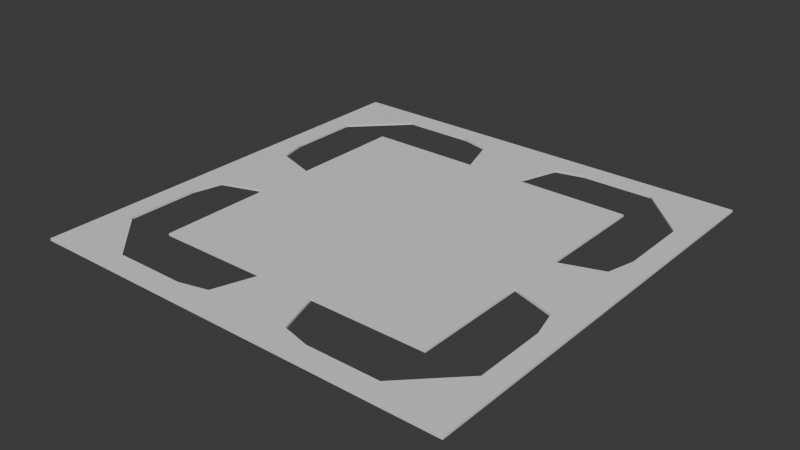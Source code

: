 # Source: Floor1.blend  (saved by Blender 4.0.36; exported with 4.5.12 LTS)
import bpy
from mathutils import Matrix  # noqa: F401  (used for matrix-valued properties, if any)

bpy.ops.wm.read_factory_settings(use_empty=True)
scene = bpy.context.scene
scene.name = 'Scene'

# ---- collections
col_collection = bpy.data.collections.new('Collection'); scene.collection.children.link(col_collection)

# ---- materials (node trees are filled in below, after node groups)
mat_material = bpy.data.materials.new('Material')
mat_material.alpha_threshold = 0.0
mat_material.use_transparent_shadow = False
mat_material.roughness = 0.5
mat_material.line_color = (0.0, 0.0, 0.0, 1.0)

# ---- node groups
ng_auto_smooth = bpy.data.node_groups.new('Auto Smooth', 'GeometryNodeTree')
_s = ng_auto_smooth.interface.new_socket(name='Geometry', in_out='OUTPUT', socket_type='NodeSocketGeometry')
_s = ng_auto_smooth.interface.new_socket(name='Geometry', in_out='INPUT', socket_type='NodeSocketGeometry')
_s = ng_auto_smooth.interface.new_socket(name='Angle', in_out='INPUT', socket_type='NodeSocketFloat')
_s.subtype = 'ANGLE'
_s.min_value = 0.0
_s.max_value = 3.142
ng_auto_smooth.is_modifier = True
_N = ng_auto_smooth.nodes; _L = ng_auto_smooth.links
n0 = _N.new('NodeGroupOutput'); n0.name = 'Group Output'; n0.location = (480, -100)
n1 = _N.new('NodeGroupInput'); n1.name = 'Group Input'; n1.location = (-420, -300)
n2 = _N.new('NodeGroupInput'); n2.name = 'Group Input.001'; n2.location = (-60, -100)
n3 = _N.new('GeometryNodeSetShadeSmooth'); n3.name = 'Set Shade Smooth'; n3.location = (120, -100)
n3.domain = 'EDGE'
n4 = _N.new('GeometryNodeSetShadeSmooth'); n4.name = 'Set Shade Smooth.001'; n4.location = (300, -100)
n5 = _N.new('GeometryNodeInputMeshEdgeAngle'); n5.name = 'Edge Angle'; n5.location = (-420, -220)
n6 = _N.new('GeometryNodeInputEdgeSmooth'); n6.name = 'Is Edge Smooth'; n6.location = (-60, -160)
n7 = _N.new('GeometryNodeInputShadeSmooth'); n7.name = 'Is Face Smooth'; n7.location = (-240, -340)
n8 = _N.new('FunctionNodeBooleanMath'); n8.name = 'Boolean Math'; n8.location = (-60, -220)
n9 = _N.new('FunctionNodeCompare'); n9.name = 'Compare'; n9.location = (-240, -180)
n9.operation = 'LESS_EQUAL'
_L.new(n5.outputs[0], n9.inputs[0])
_L.new(n4.outputs[0], n0.inputs[0])
_L.new(n1.outputs[1], n9.inputs[1])
_L.new(n9.outputs[0], n8.inputs[0])
_L.new(n7.outputs[0], n8.inputs[1])
_L.new(n2.outputs[0], n3.inputs[0])
_L.new(n6.outputs[0], n3.inputs[1])
_L.new(n3.outputs[0], n4.inputs[0])
_L.new(n8.outputs[0], n3.inputs[2])
n0.is_active_output = True

# ---- material node trees
mat_material.use_nodes = True; mat_material.node_tree.nodes.clear()
_N = mat_material.node_tree.nodes; _L = mat_material.node_tree.links
n0 = _N.new('ShaderNodeOutputMaterial'); n0.name = 'Material Output'; n0.location = (300, 300)
n1 = _N.new('ShaderNodeBsdfPrincipled'); n1.name = 'Principled BSDF'; n1.location = (10, 300)
n1.inputs[3].default_value = 1.45
_L.new(n1.outputs[0], n0.inputs[0])
n0.is_active_output = True

# ---- world
world_world = bpy.data.worlds.new('World'); scene.world = world_world
world_world.use_nodes = True; world_world.node_tree.nodes.clear()
_N = world_world.node_tree.nodes; _L = world_world.node_tree.links
n0 = _N.new('ShaderNodeOutputWorld'); n0.name = 'World Output'; n0.location = (300, 300)
n1 = _N.new('ShaderNodeBackground'); n1.name = 'Background'; n1.location = (10, 300)
n1.inputs[0].default_value = (0.05088, 0.05088, 0.05088, 1.0)
_L.new(n1.outputs[0], n0.inputs[0])
n0.is_active_output = True
world_world.color = (0.05088, 0.05088, 0.05088)
world_world.use_sun_shadow = False
world_world.sun_shadow_jitter_overblur = 0.0

# ---- meshes
me_cube = bpy.data.meshes.new('Cube')
me_cube.from_pydata([(20.0, 20.0, 0.0), (20.0, 20.0, -0.3), (20.0, -20.0, 0.0), (20.0, -20.0, -0.3), (-20.0, 20.0, 0.0), (-20.0, 20.0, -0.3), (-20.0, -20.0, 0.0), (-20.0, -20.0, -0.3), (-20.0, -4.0, 0.0), (-20.0, 4.0, 0.0), (-26.0, -6.0, 0.0), (-26.0, -6.0, -0.3), (-26.0, 6.0, 0.0), (-27.0, -10.0, 0.0), (-6.0, 26.0, -0.3), (4.0, 20.0, -0.3), (-27.0, 20.0, -0.3), (-27.0, -20.0, 0.0), (4.0, -20.0, 0.0), (-4.0, -20.0, 0.0), (6.0, -26.0, 0.0), (-6.0, -26.0, 0.0), (10.0, -27.0, 0.0), (-10.0, -27.0, 0.0), (-20.0, -27.0, 0.0), (20.0, -27.0, 0.0), (20.0, 4.0, 0.0), (20.0, -4.0, 0.0), (26.0, 6.0, 0.0), (26.0, -6.0, 0.0), (27.0, 10.0, 0.0), (27.0, -10.0, 0.0), (27.0, -20.0, 0.0), (27.0, 20.0, 0.0), (-4.0, 20.0, 0.0), (4.0, 20.0, 0.0), (-6.0, 26.0, 0.0), (-4.0, 20.0, -0.3), (-10.0, 27.0, 0.0), (27.0, 20.0, -0.3), (10.0, 27.0, -0.3), (27.0, -20.0, -0.3), (-20.0, 27.0, 0.0), (-30.0, -30.0, 0.0), (27.0, -10.0, -0.3), (-20.0, -30.0, 0.0), (-10.0, -30.0, 0.0), (0.0, -30.0, 0.0), (0.0, -30.0, -0.3), (10.0, -30.0, 0.0), (20.0, -30.0, 0.0), (27.0, 10.0, -0.3), (10.0, 27.0, 0.0), (26.0, -6.0, -0.3), (6.0, 26.0, 0.0), (-30.0, 20.0, 0.0), (26.0, 6.0, -0.3), (-30.0, -1.907e-06, 0.0), (-30.0, -10.0, 0.0), (-30.0, -10.0, -0.3), (-30.0, -20.0, 0.0), (-27.0, 20.0, 0.0), (20.0, -4.0, -0.3), (20.0, 30.0, 0.0), (20.0, 4.0, -0.3), (-3.815e-06, 30.0, 0.0), (20.0, -27.0, -0.3), (-20.0, -27.0, -0.3), (-20.0, 30.0, -0.3), (-10.0, -27.0, -0.3), (30.0, -30.0, 0.0), (30.0, -20.0, 0.0), (30.0, -10.0, 0.0), (10.0, -27.0, -0.3), (30.0, 10.0, 0.0), (-6.0, -26.0, -0.3), (-27.0, 10.0, 0.0), (6.0, -26.0, -0.3), (20.0, 27.0, 0.0), (-4.0, -20.0, -0.3), (4.0, -20.0, -0.3), (-27.0, -20.0, -0.3), (-30.0, 30.0, 0.0), (-20.0, 30.0, 0.0), (-10.0, 30.0, 0.0), (-27.0, -10.0, -0.3), (10.0, 30.0, 0.0), (-26.0, 6.0, -0.3), (-30.0, 10.0, 0.0), (-20.0, 4.0, -0.3), (30.0, 30.0, 0.0), (30.0, 20.0, 0.0), (-20.0, -4.0, -0.3), (30.0, -5.722e-06, 0.0), (-10.0, 27.0, -0.3), (-20.0, 27.0, -0.3), (-30.0, -30.0, -0.3), (-20.0, -30.0, -0.3), (-10.0, -30.0, -0.3), (10.0, -30.0, -0.3), (20.0, -30.0, -0.3), (6.0, 26.0, -0.3), (-30.0, 20.0, -0.3), (-30.0, -1.907e-06, -0.3), (-30.0, -20.0, -0.3), (20.0, 30.0, -0.3), (-3.815e-06, 30.0, -0.3), (30.0, -30.0, -0.3), (30.0, -20.0, -0.3), (30.0, -10.0, -0.3), (30.0, 10.0, -0.3), (-27.0, 10.0, -0.3), (20.0, 27.0, -0.3), (-30.0, 30.0, -0.3), (-10.0, 30.0, -0.3), (10.0, 30.0, -0.3), (-30.0, 10.0, -0.3), (30.0, 30.0, -0.3), (30.0, 20.0, -0.3), (30.0, -5.722e-06, -0.3)], [], [(0, 4, 6, 2), (3, 2, 6, 7), (7, 6, 4, 5), (5, 1, 3, 7), (1, 0, 2, 3), (5, 4, 0, 1), (9, 89, 87, 12), (8, 10, 11, 92), (10, 13, 85, 11), (12, 87, 111, 76), (76, 111, 16, 61), (13, 17, 81, 85), (19, 79, 75, 21), (18, 20, 77, 80), (20, 22, 73, 77), (21, 75, 69, 23), (23, 69, 67, 24), (22, 25, 66, 73), (27, 62, 53, 29), (26, 28, 56, 64), (28, 30, 51, 56), (29, 53, 44, 31), (31, 44, 41, 32), (30, 33, 39, 51), (35, 15, 101, 54), (34, 36, 14, 37), (36, 38, 94, 14), (54, 101, 40, 52), (52, 40, 112, 78), (38, 42, 95, 94), (81, 17, 24, 67), (66, 25, 32, 41), (39, 33, 78, 112), (16, 95, 42, 61), (43, 96, 97, 45), (45, 97, 98, 46), (46, 98, 48, 47), (47, 48, 99, 49), (49, 99, 100, 50), (50, 100, 107, 70), (82, 113, 102, 55), (55, 102, 116, 88), (88, 116, 103, 57), (57, 103, 59, 58), (58, 59, 104, 60), (60, 104, 96, 43), (90, 117, 105, 63), (63, 105, 115, 86), (86, 115, 106, 65), (65, 106, 114, 84), (84, 114, 68, 83), (83, 68, 113, 82), (70, 107, 108, 71), (71, 108, 109, 72), (72, 109, 119, 93), (93, 119, 110, 74), (74, 110, 118, 91), (91, 118, 117, 90), (17, 60, 43, 45, 24), (24, 45, 46, 23), (23, 46, 47, 21), (20, 47, 49, 22), (22, 49, 50, 25), (32, 25, 50, 70, 71), (17, 13, 58, 60), (13, 10, 57, 58), (31, 32, 71, 72), (29, 31, 72, 93), (61, 42, 83, 82, 55), (42, 38, 84, 83), (38, 36, 65, 84), (54, 52, 86, 65), (52, 78, 63, 86), (33, 91, 90, 63, 78), (61, 55, 88, 76), (76, 88, 57, 12), (30, 74, 91, 33), (28, 93, 74, 30), (21, 47, 20, 18, 19), (27, 29, 93, 28, 26), (36, 34, 35, 54, 65), (9, 12, 57, 10, 8), (81, 67, 97, 96, 104), (67, 69, 98, 97), (69, 75, 48, 98), (77, 73, 99, 48), (73, 66, 100, 99), (41, 108, 107, 100, 66), (81, 104, 59, 85), (85, 59, 103, 11), (44, 109, 108, 41), (53, 119, 109, 44), (16, 102, 113, 68, 95), (95, 68, 114, 94), (94, 114, 106, 14), (101, 106, 115, 40), (40, 115, 105, 112), (39, 112, 105, 117, 118), (16, 111, 116, 102), (111, 87, 103, 116), (51, 39, 118, 110), (56, 51, 110, 119), (75, 79, 80, 77, 48), (62, 64, 56, 119, 53), (14, 106, 101, 15, 37), (89, 92, 11, 103, 87)])
_uv = me_cube.uv_layers.new(name='UVMap')
_uv.uv.foreach_set('vector', [0.625, 0.5, 0.875, 0.5, 0.875, 0.75, 0.625, 0.75, 0.375, 0.75, 0.625, 0.75, 0.625, 1.0, 0.375, 1.0, 0.375, 0.0, 0.625, 0.0, 0.625, 0.25, 0.375, 0.25, 0.125, 0.5, 0.375, 0.5, 0.375, 0.75, 0.125, 0.75, 0.375, 0.5, 0.625, 0.5, 0.625, 0.75, 0.375, 0.75, 0.375, 0.25, 0.625, 0.25, 0.625, 0.5, 0.375, 0.5, 0.0, 0.0, 0.0, 0.0, 0.0, 0.0, 0.0, 0.0, 0.0, 0.0, 0.0, 0.0, 0.0, 0.0, 0.0, 0.0, 0.0, 0.0, 0.0, 0.0, 0.0, 0.0, 0.0, 0.0, 0.0, 0.0, 0.0, 0.0, 0.0, 0.0, 0.0, 0.0, 0.0, 0.0, 0.0, 0.0, 0.0, 0.0, 0.0, 0.0, 0.0, 0.0, 0.0, 0.0, 0.0, 0.0, 0.0, 0.0, 0.0, 0.0, 0.0, 0.0, 0.0, 0.0, 0.0, 0.0, 0.0, 0.0, 0.0, 0.0, 0.0, 0.0, 0.0, 0.0, 0.0, 0.0, 0.0, 0.0, 0.0, 0.0, 0.0, 0.0, 0.0, 0.0, 0.0, 0.0, 0.0, 0.0, 0.0, 0.0, 0.0, 0.0, 0.0, 0.0, 0.0, 0.0, 0.0, 0.0, 0.0, 0.0, 0.0, 0.0, 0.0, 0.0, 0.0, 0.0, 0.0, 0.0, 0.0, 0.0, 0.0, 0.0, 0.0, 0.0, 0.0, 0.0, 0.0, 0.0, 0.0, 0.0, 0.0, 0.0, 0.0, 0.0, 0.0, 0.0, 0.0, 0.0, 0.0, 0.0, 0.0, 0.0, 0.0, 0.0, 0.0, 0.0, 0.0, 0.0, 0.0, 0.0, 0.0, 0.0, 0.0, 0.0, 0.0, 0.0, 0.0, 0.0, 0.0, 0.0, 0.0, 0.0, 0.0, 0.0, 0.0, 0.0, 0.0, 0.0, 0.0, 0.0, 0.0, 0.0, 0.0, 0.0, 0.0, 0.0, 0.0, 0.0, 0.0, 0.0, 0.0, 0.0, 0.0, 0.0, 0.0, 0.0, 0.0, 0.0, 0.0, 0.0, 0.0, 0.0, 0.0, 0.0, 0.0, 0.0, 0.0, 0.0, 0.0, 0.0, 0.0, 0.0, 0.0, 0.0, 0.0, 0.0, 0.0, 0.0, 0.0, 0.0, 0.0, 0.0, 0.0, 0.0, 0.0, 0.0, 0.0, 0.0, 0.0, 0.0, 0.0, 0.0, 0.0, 0.0, 0.0, 0.0, 0.0, 0.0, 0.0, 0.0, 0.0, 0.0, 0.0, 0.0, 0.0, 0.0, 0.0, 0.0, 0.0, 0.0, 0.0, 0.0, 0.0, 0.0, 0.0, 0.0, 0.0, 0.0, 0.0, 0.0, 0.0, 0.0, 0.0, 0.0, 0.0, 0.0, 0.0, 0.0, 0.0, 0.0, 0.0, 0.0, 0.0, 0.0, 0.0, 0.0, 0.0, 0.0, 0.0, 0.0, 0.0, 0.0, 0.0, 0.0, 0.0, 0.0, 0.0, 0.0, 0.0, 0.0, 0.0, 0.0, 0.0, 0.0, 0.0, 0.0, 0.0, 0.0, 0.0, 0.0, 0.0, 0.0, 0.0, 0.0, 0.0, 0.0, 0.0, 0.0, 0.0, 0.0, 0.0, 0.0, 0.0, 0.0, 0.0, 0.0, 0.0, 0.0, 0.0, 0.0, 0.0, 0.0, 0.0, 0.0, 0.0, 0.0, 0.0, 0.0, 0.0, 0.0, 0.0, 0.0, 0.0, 0.0, 0.0, 0.0, 0.0, 0.0, 0.0, 0.0, 0.0, 0.0, 0.0, 0.0, 0.0, 0.0, 0.0, 0.0, 0.0, 0.0, 0.0, 0.0, 0.0, 0.0, 0.0, 0.0, 0.0, 0.0, 0.0, 0.0, 0.0, 0.0, 0.0, 0.0, 0.0, 0.0, 0.0, 0.0, 0.0, 0.0, 0.0, 0.0, 0.0, 0.0, 0.0, 0.0, 0.0, 0.0, 0.0, 0.0, 0.0, 0.0, 0.0, 0.0, 0.0, 0.0, 0.0, 0.0, 0.0, 0.0, 0.0, 0.0, 0.0, 0.0, 0.0, 0.0, 0.0, 0.0, 0.0, 0.0, 0.0, 0.0, 0.0, 0.0, 0.0, 0.0, 0.0, 0.0, 0.0, 0.0, 0.0, 0.0, 0.0, 0.0, 0.0, 0.0, 0.0, 0.0, 0.0, 0.0, 0.0, 0.0, 0.0, 0.0, 0.0, 0.0, 0.0, 0.0, 0.0, 0.0, 0.0, 0.0, 0.0, 0.0, 0.0, 0.0, 0.0, 0.0, 0.0, 0.0, 0.0, 0.0, 0.0, 0.0, 0.0, 0.0, 0.0, 0.0, 0.0, 0.0, 0.0, 0.0, 0.0, 0.0, 0.0, 0.0, 0.0, 0.0, 0.0, 0.0, 0.0, 0.0, 0.0, 0.0, 0.0, 0.0, 0.0, 0.0, 0.0, 0.0, 0.0, 0.0, 0.0, 0.0, 0.0, 0.0, 0.0, 0.0, 0.0, 0.0, 0.0, 0.0, 0.0, 0.0, 0.0, 0.0, 0.0, 0.0, 0.0, 0.0, 0.0, 0.0, 0.0, 0.0, 0.0, 0.0, 0.0, 0.0, 0.0, 0.0, 0.0, 0.0, 0.0, 0.0, 0.0, 0.0, 0.0, 0.0, 0.0, 0.0, 0.0, 0.0, 0.0, 0.0, 0.0, 0.0, 0.0, 0.0, 0.0, 0.0, 0.0, 0.0, 0.0, 0.0, 0.0, 0.0, 0.0, 0.0, 0.0, 0.0, 0.0, 0.0, 0.0, 0.0, 0.0, 0.0, 0.0, 0.0, 0.0, 0.0, 0.0, 0.0, 0.0, 0.0, 0.0, 0.0, 0.0, 0.0, 0.0, 0.0, 0.0, 0.0, 0.0, 0.0, 0.0, 0.0, 0.0, 0.0, 0.0, 0.0, 0.0, 0.0, 0.0, 0.0, 0.0, 0.0, 0.0, 0.0, 0.0, 0.0, 0.0, 0.0, 0.0, 0.0, 0.0, 0.0, 0.0, 0.0, 0.0, 0.0, 0.0, 0.0, 0.0, 0.0, 0.0, 0.0, 0.0, 0.0, 0.0, 0.0, 0.0, 0.0, 0.0, 0.0, 0.0, 0.0, 0.0, 0.0, 0.0, 0.0, 0.0, 0.0, 0.0, 0.0, 0.0, 0.0, 0.0, 0.0, 0.0, 0.0, 0.0, 0.0, 0.0, 0.0, 0.0, 0.0, 0.0, 0.0, 0.0, 0.0, 0.0, 0.0, 0.0, 0.0, 0.0, 0.0, 0.0, 0.0, 0.0, 0.0, 0.0, 0.0, 0.0, 0.0, 0.0, 0.0, 0.0, 0.0, 0.0, 0.0, 0.0, 0.0, 0.0, 0.0, 0.0, 0.0, 0.0, 0.0, 0.0, 0.0, 0.0, 0.0, 0.0, 0.0, 0.0, 0.0, 0.0, 0.0, 0.0, 0.0, 0.0, 0.0, 0.0, 0.0, 0.0, 0.0, 0.0, 0.0, 0.0, 0.0, 0.0, 0.0, 0.0, 0.0, 0.0, 0.0, 0.0, 0.0, 0.0, 0.0, 0.0, 0.0, 0.0, 0.0, 0.0, 0.0, 0.0, 0.0, 0.0, 0.0, 0.0, 0.0, 0.0, 0.0, 0.0, 0.0, 0.0, 0.0, 0.0, 0.0, 0.0, 0.0, 0.0, 0.0, 0.0, 0.0, 0.0, 0.0, 0.0, 0.0, 0.0, 0.0, 0.0, 0.0, 0.0, 0.0, 0.0, 0.0, 0.0, 0.0, 0.0, 0.0, 0.0, 0.0, 0.0, 0.0, 0.0, 0.0, 0.0, 0.0, 0.0, 0.0, 0.0, 0.0, 0.0, 0.0, 0.0, 0.0, 0.0, 0.0, 0.0, 0.0, 0.0, 0.0, 0.0, 0.0, 0.0, 0.0, 0.0, 0.0, 0.0, 0.0, 0.0, 0.0, 0.0, 0.0, 0.0, 0.0, 0.0, 0.0, 0.0, 0.0, 0.0, 0.0, 0.0, 0.0, 0.0, 0.0, 0.0, 0.0, 0.0, 0.0, 0.0, 0.0, 0.0, 0.0, 0.0, 0.0, 0.0, 0.0, 0.0, 0.0, 0.0, 0.0, 0.0, 0.0, 0.0, 0.0, 0.0, 0.0, 0.0, 0.0, 0.0, 0.0, 0.0, 0.0, 0.0, 0.0, 0.0, 0.0, 0.0, 0.0, 0.0, 0.0, 0.0, 0.0, 0.0, 0.0, 0.0, 0.0, 0.0, 0.0, 0.0, 0.0, 0.0, 0.0, 0.0, 0.0, 0.0, 0.0, 0.0, 0.0, 0.0, 0.0, 0.0, 0.0, 0.0, 0.0, 0.0, 0.0, 0.0, 0.0, 0.0, 0.0, 0.0, 0.0, 0.0, 0.0, 0.0, 0.0, 0.0, 0.0, 0.0, 0.0, 0.0, 0.0, 0.0, 0.0, 0.0, 0.0, 0.0, 0.0, 0.0, 0.0, 0.0, 0.0, 0.0, 0.0, 0.0, 0.0, 0.0, 0.0])
me_cube.materials.append(mat_material)
me_cube.use_mirror_vertex_groups = False
me_cube.update()

# ---- objects
ob_cube = bpy.data.objects.new('Cube', me_cube)

# ---- transforms, parenting, visibility, modifiers, constraints
ob_cube.location = (0.0, 0.0, 0.0)
ob_cube.lock_rotations_4d = False
ob_cube.empty_display_type = 'ARROWS'
ob_cube.lineart.crease_threshold = 0.0
_m = ob_cube.modifiers.new('Auto Smooth', 'NODES')
_m.node_group = ng_auto_smooth
_gi = [s.identifier for s in ng_auto_smooth.interface.items_tree if s.item_type == 'SOCKET' and s.in_out == 'INPUT']
_m[_gi[1]] = 0.5236  # Angle

# ---- collection membership
col_collection.objects.link(ob_cube)

# ---- scene / render settings (as saved in the file)
scene.frame_start = 1; scene.frame_end = 250; scene.frame_set(1)
scene.render.engine = 'BLENDER_EEVEE_NEXT'
scene.cycles.sampling_pattern = 'TABULATED_SOBOL'
bpy.context.view_layer.update()

# ---- added for rendering (the .blend has no active camera and no usable light): camera, sun
cam_auto = bpy.data.cameras.new('AutoCamera')
cam_auto.lens = 50.0
cam_auto.sensor_width = 36.0
cam_auto.clip_end = 1377.82
ob_auto_camera = bpy.data.objects.new('AutoCamera', cam_auto)
scene.collection.objects.link(ob_auto_camera)
ob_auto_camera.location = (78.5084, -94.2101, 62.6567)
ob_auto_camera.rotation_euler = (1.09748, -7.21219e-08, 0.694738)
scene.camera = ob_auto_camera
light_auto_sun = bpy.data.lights.new('AutoSun', 'SUN')
light_auto_sun.energy = 3.0
light_auto_sun.angle = 0.0523599
ob_auto_sun = bpy.data.objects.new('AutoSun', light_auto_sun)
scene.collection.objects.link(ob_auto_sun)
ob_auto_sun.rotation_euler = (0.872665, 0.174533, 0.523599)
bpy.context.view_layer.update()
